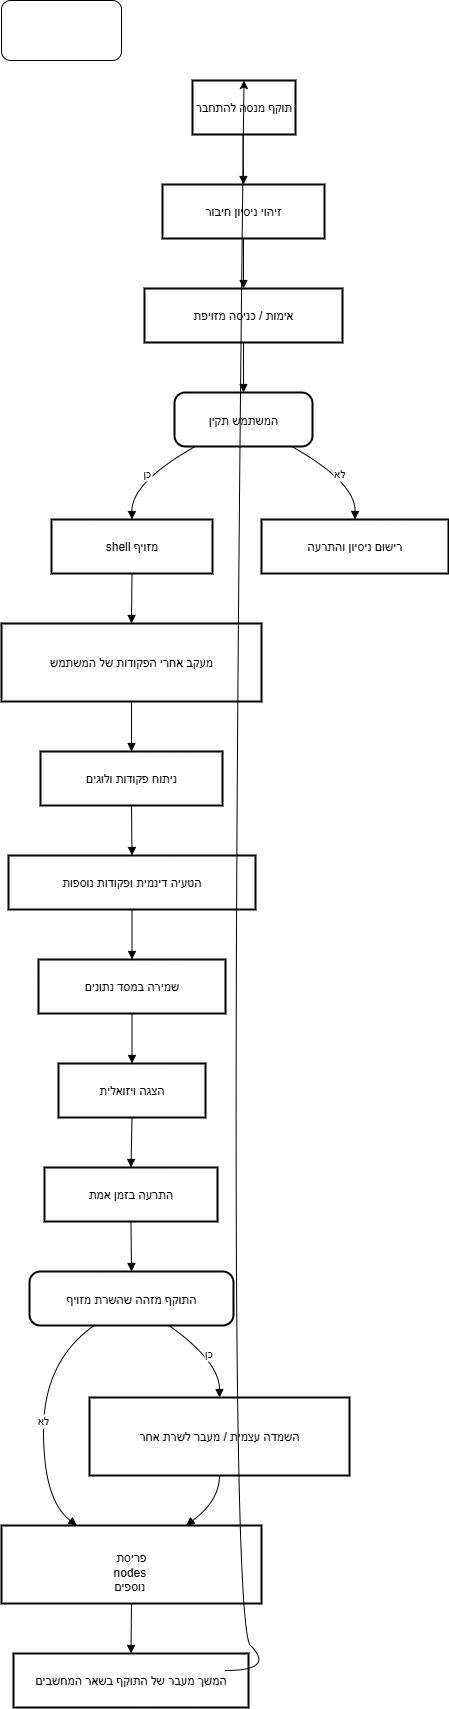

The diagram above was exported from draw.io. Its source (the exported page's mxGraphModel, read from the mxfile embedded in the PNG):
<mxGraphModel dx="786" dy="423" grid="1" gridSize="10" guides="1" tooltips="1" connect="1" arrows="1" fold="1" page="1" pageScale="1" pageWidth="827" pageHeight="1169" math="0" shadow="0">
  <root>
    <mxCell id="0" />
    <mxCell id="1" parent="0" />
    <mxCell id="p92QrPHDdoCkHoPFlwSS-1" value="" style="rounded=1;whiteSpace=wrap;html=1;" vertex="1" parent="1">
      <mxGeometry x="150" y="20" width="120" height="60" as="geometry" />
    </mxCell>
    <mxCell id="p92QrPHDdoCkHoPFlwSS-2" value="תוקף מנסה להתחבר" style="whiteSpace=wrap;strokeWidth=2;" vertex="1" parent="1">
      <mxGeometry x="341" y="100" width="103" height="54" as="geometry" />
    </mxCell>
    <mxCell id="p92QrPHDdoCkHoPFlwSS-3" value="זיהוי ניסיון חיבור" style="whiteSpace=wrap;strokeWidth=2;" vertex="1" parent="1">
      <mxGeometry x="311" y="204" width="162" height="54" as="geometry" />
    </mxCell>
    <mxCell id="p92QrPHDdoCkHoPFlwSS-4" value="אימות / כניסה מזויפת" style="whiteSpace=wrap;strokeWidth=2;" vertex="1" parent="1">
      <mxGeometry x="293" y="308" width="198" height="54" as="geometry" />
    </mxCell>
    <mxCell id="p92QrPHDdoCkHoPFlwSS-5" value="המשתמש תקין" style="rounded=1;arcSize=20;strokeWidth=2" vertex="1" parent="1">
      <mxGeometry x="323" y="412" width="138" height="54" as="geometry" />
    </mxCell>
    <mxCell id="p92QrPHDdoCkHoPFlwSS-6" value="shell מזויף" style="whiteSpace=wrap;strokeWidth=2;" vertex="1" parent="1">
      <mxGeometry x="200" y="539" width="161" height="54" as="geometry" />
    </mxCell>
    <mxCell id="p92QrPHDdoCkHoPFlwSS-7" value="רישום ניסיון והתרעה" style="whiteSpace=wrap;strokeWidth=2;" vertex="1" parent="1">
      <mxGeometry x="410" y="539" width="187" height="54" as="geometry" />
    </mxCell>
    <mxCell id="p92QrPHDdoCkHoPFlwSS-8" value="מעקב אחרי הפקודות של המשתמש" style="whiteSpace=wrap;strokeWidth=2;" vertex="1" parent="1">
      <mxGeometry x="150" y="643" width="260" height="78" as="geometry" />
    </mxCell>
    <mxCell id="p92QrPHDdoCkHoPFlwSS-9" value="ניתוח פקודות ולוגים" style="whiteSpace=wrap;strokeWidth=2;" vertex="1" parent="1">
      <mxGeometry x="189" y="771" width="182" height="54" as="geometry" />
    </mxCell>
    <mxCell id="p92QrPHDdoCkHoPFlwSS-10" value="הטעיה דינמית ופקודות נוספות" style="whiteSpace=wrap;strokeWidth=2;" vertex="1" parent="1">
      <mxGeometry x="157" y="875" width="247" height="54" as="geometry" />
    </mxCell>
    <mxCell id="p92QrPHDdoCkHoPFlwSS-11" value="שמירה במסד נתונים" style="whiteSpace=wrap;strokeWidth=2;" vertex="1" parent="1">
      <mxGeometry x="187" y="979" width="187" height="54" as="geometry" />
    </mxCell>
    <mxCell id="p92QrPHDdoCkHoPFlwSS-12" value="הצגה ויזואלית" style="whiteSpace=wrap;strokeWidth=2;" vertex="1" parent="1">
      <mxGeometry x="207" y="1083" width="147" height="54" as="geometry" />
    </mxCell>
    <mxCell id="p92QrPHDdoCkHoPFlwSS-13" value="התרעה בזמן אמת" style="whiteSpace=wrap;strokeWidth=2;" vertex="1" parent="1">
      <mxGeometry x="193" y="1187" width="173" height="54" as="geometry" />
    </mxCell>
    <mxCell id="p92QrPHDdoCkHoPFlwSS-14" value="התוקף מזהה שהשרת מזויף" style="rounded=1;arcSize=20;strokeWidth=2" vertex="1" parent="1">
      <mxGeometry x="178" y="1291" width="204" height="54" as="geometry" />
    </mxCell>
    <mxCell id="p92QrPHDdoCkHoPFlwSS-15" value="השמדה עצמית / מעבר לשרת אחר" style="whiteSpace=wrap;strokeWidth=2;" vertex="1" parent="1">
      <mxGeometry x="238" y="1417" width="260" height="78" as="geometry" />
    </mxCell>
    <mxCell id="p92QrPHDdoCkHoPFlwSS-16" value=" &#10;פריסת&#10;nodes &#10;נוספים " style="whiteSpace=wrap;strokeWidth=2;" vertex="1" parent="1">
      <mxGeometry x="150" y="1545" width="260" height="78" as="geometry" />
    </mxCell>
    <mxCell id="p92QrPHDdoCkHoPFlwSS-17" value="המשך מעבר של התוקף בשאר המחשבים" style="whiteSpace=wrap;strokeWidth=2;" vertex="1" parent="1">
      <mxGeometry x="162" y="1673" width="235" height="54" as="geometry" />
    </mxCell>
    <mxCell id="p92QrPHDdoCkHoPFlwSS-19" value="" style="curved=1;startArrow=none;endArrow=block;exitX=0.49;exitY=1;entryX=0.5;entryY=0;rounded=0;" edge="1" parent="1" source="p92QrPHDdoCkHoPFlwSS-2" target="p92QrPHDdoCkHoPFlwSS-3">
      <mxGeometry relative="1" as="geometry">
        <Array as="points" />
      </mxGeometry>
    </mxCell>
    <mxCell id="p92QrPHDdoCkHoPFlwSS-20" value="" style="curved=1;startArrow=none;endArrow=block;exitX=0.5;exitY=1;entryX=0.5;entryY=0;rounded=0;" edge="1" parent="1" source="p92QrPHDdoCkHoPFlwSS-3" target="p92QrPHDdoCkHoPFlwSS-4">
      <mxGeometry relative="1" as="geometry">
        <Array as="points" />
      </mxGeometry>
    </mxCell>
    <mxCell id="p92QrPHDdoCkHoPFlwSS-21" value="" style="curved=1;startArrow=none;endArrow=block;exitX=0.5;exitY=1;entryX=0.5;entryY=0;rounded=0;" edge="1" parent="1" source="p92QrPHDdoCkHoPFlwSS-4" target="p92QrPHDdoCkHoPFlwSS-5">
      <mxGeometry relative="1" as="geometry">
        <Array as="points" />
      </mxGeometry>
    </mxCell>
    <mxCell id="p92QrPHDdoCkHoPFlwSS-22" value="כן" style="curved=1;startArrow=none;endArrow=block;exitX=0.15;exitY=1;entryX=0.5;entryY=-0.01;rounded=0;" edge="1" parent="1" source="p92QrPHDdoCkHoPFlwSS-5" target="p92QrPHDdoCkHoPFlwSS-6">
      <mxGeometry relative="1" as="geometry">
        <Array as="points">
          <mxPoint x="280" y="502" />
        </Array>
      </mxGeometry>
    </mxCell>
    <mxCell id="p92QrPHDdoCkHoPFlwSS-23" value="לא" style="curved=1;startArrow=none;endArrow=block;exitX=0.85;exitY=1;entryX=0.5;entryY=-0.01;rounded=0;" edge="1" parent="1" source="p92QrPHDdoCkHoPFlwSS-5" target="p92QrPHDdoCkHoPFlwSS-7">
      <mxGeometry relative="1" as="geometry">
        <Array as="points">
          <mxPoint x="504" y="502" />
        </Array>
      </mxGeometry>
    </mxCell>
    <mxCell id="p92QrPHDdoCkHoPFlwSS-24" value="" style="curved=1;startArrow=none;endArrow=block;exitX=0.5;exitY=0.99;entryX=0.5;entryY=0;rounded=0;" edge="1" parent="1" source="p92QrPHDdoCkHoPFlwSS-6" target="p92QrPHDdoCkHoPFlwSS-8">
      <mxGeometry relative="1" as="geometry">
        <Array as="points" />
      </mxGeometry>
    </mxCell>
    <mxCell id="p92QrPHDdoCkHoPFlwSS-25" value="" style="curved=1;startArrow=none;endArrow=block;exitX=0.5;exitY=1;entryX=0.5;entryY=-0.01;rounded=0;" edge="1" parent="1" source="p92QrPHDdoCkHoPFlwSS-8" target="p92QrPHDdoCkHoPFlwSS-9">
      <mxGeometry relative="1" as="geometry">
        <Array as="points" />
      </mxGeometry>
    </mxCell>
    <mxCell id="p92QrPHDdoCkHoPFlwSS-26" value="" style="curved=1;startArrow=none;endArrow=block;exitX=0.5;exitY=0.99;entryX=0.5;entryY=-0.01;rounded=0;" edge="1" parent="1" source="p92QrPHDdoCkHoPFlwSS-9" target="p92QrPHDdoCkHoPFlwSS-10">
      <mxGeometry relative="1" as="geometry">
        <Array as="points" />
      </mxGeometry>
    </mxCell>
    <mxCell id="p92QrPHDdoCkHoPFlwSS-27" value="" style="curved=1;startArrow=none;endArrow=block;exitX=0.5;exitY=0.99;entryX=0.5;entryY=-0.01;rounded=0;" edge="1" parent="1" source="p92QrPHDdoCkHoPFlwSS-10" target="p92QrPHDdoCkHoPFlwSS-11">
      <mxGeometry relative="1" as="geometry">
        <Array as="points" />
      </mxGeometry>
    </mxCell>
    <mxCell id="p92QrPHDdoCkHoPFlwSS-28" value="" style="curved=1;startArrow=none;endArrow=block;exitX=0.5;exitY=0.99;entryX=0.5;entryY=-0.01;rounded=0;" edge="1" parent="1" source="p92QrPHDdoCkHoPFlwSS-11" target="p92QrPHDdoCkHoPFlwSS-12">
      <mxGeometry relative="1" as="geometry">
        <Array as="points" />
      </mxGeometry>
    </mxCell>
    <mxCell id="p92QrPHDdoCkHoPFlwSS-29" value="" style="curved=1;startArrow=none;endArrow=block;exitX=0.5;exitY=0.99;entryX=0.5;entryY=-0.01;rounded=0;" edge="1" parent="1" source="p92QrPHDdoCkHoPFlwSS-12" target="p92QrPHDdoCkHoPFlwSS-13">
      <mxGeometry relative="1" as="geometry">
        <Array as="points" />
      </mxGeometry>
    </mxCell>
    <mxCell id="p92QrPHDdoCkHoPFlwSS-30" value="" style="curved=1;startArrow=none;endArrow=block;exitX=0.5;exitY=0.99;entryX=0.5;entryY=-0.01;rounded=0;" edge="1" parent="1" source="p92QrPHDdoCkHoPFlwSS-13" target="p92QrPHDdoCkHoPFlwSS-14">
      <mxGeometry relative="1" as="geometry">
        <Array as="points" />
      </mxGeometry>
    </mxCell>
    <mxCell id="p92QrPHDdoCkHoPFlwSS-31" value="כן" style="curved=1;startArrow=none;endArrow=block;exitX=0.68;exitY=0.99;entryX=0.5;entryY=0;rounded=0;" edge="1" parent="1" source="p92QrPHDdoCkHoPFlwSS-14" target="p92QrPHDdoCkHoPFlwSS-15">
      <mxGeometry relative="1" as="geometry">
        <Array as="points">
          <mxPoint x="368" y="1381" />
        </Array>
      </mxGeometry>
    </mxCell>
    <mxCell id="p92QrPHDdoCkHoPFlwSS-32" value="לא" style="curved=1;startArrow=none;endArrow=block;exitX=0.32;exitY=0.99;entryX=0.29;entryY=0;rounded=0;" edge="1" parent="1" source="p92QrPHDdoCkHoPFlwSS-14" target="p92QrPHDdoCkHoPFlwSS-16">
      <mxGeometry relative="1" as="geometry">
        <Array as="points">
          <mxPoint x="192" y="1381" />
          <mxPoint x="192" y="1520" />
        </Array>
      </mxGeometry>
    </mxCell>
    <mxCell id="p92QrPHDdoCkHoPFlwSS-33" value="" style="curved=1;startArrow=none;endArrow=block;exitX=0.5;exitY=1;entryX=0.71;entryY=0;rounded=0;" edge="1" parent="1" source="p92QrPHDdoCkHoPFlwSS-15" target="p92QrPHDdoCkHoPFlwSS-16">
      <mxGeometry relative="1" as="geometry">
        <Array as="points">
          <mxPoint x="368" y="1520" />
        </Array>
      </mxGeometry>
    </mxCell>
    <mxCell id="p92QrPHDdoCkHoPFlwSS-34" value="" style="curved=1;startArrow=none;endArrow=block;exitX=0.5;exitY=1;entryX=0.5;entryY=0.01;rounded=0;" edge="1" parent="1" source="p92QrPHDdoCkHoPFlwSS-16" target="p92QrPHDdoCkHoPFlwSS-17">
      <mxGeometry relative="1" as="geometry">
        <Array as="points" />
      </mxGeometry>
    </mxCell>
    <mxCell id="p92QrPHDdoCkHoPFlwSS-37" value="" style="curved=1;endArrow=classic;html=1;rounded=0;entryX=0.5;entryY=0;entryDx=0;entryDy=0;" edge="1" parent="1" target="p92QrPHDdoCkHoPFlwSS-2">
      <mxGeometry width="50" height="50" relative="1" as="geometry">
        <mxPoint x="374" y="1690" as="sourcePoint" />
        <mxPoint x="424" y="1640" as="targetPoint" />
        <Array as="points">
          <mxPoint x="424" y="1690" />
          <mxPoint x="374" y="1640" />
        </Array>
      </mxGeometry>
    </mxCell>
  </root>
</mxGraphModel>